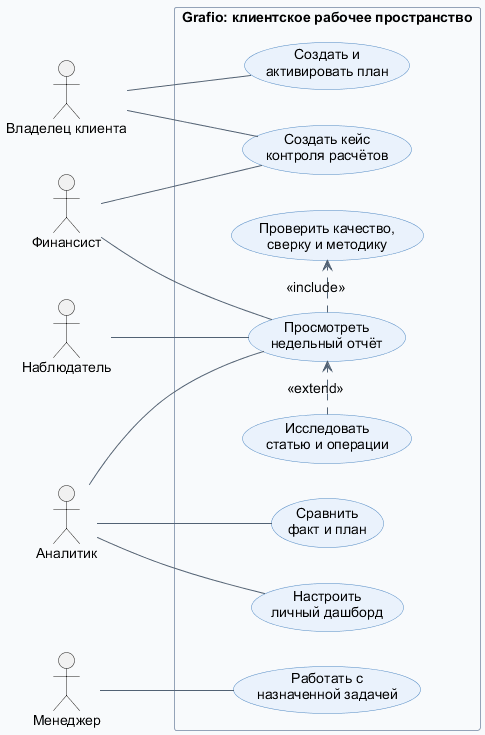

The diagram above was rendered by PlantUML. Its source (embedded in the PNG):
@startuml
left to right direction
skinparam defaultFontName Arial
skinparam defaultFontSize 14
skinparam packageStyle rectangle
skinparam ArrowColor #526274
skinparam usecaseBackgroundColor #EAF2FC
skinparam usecaseBorderColor #5289C2
skinparam rectangleBackgroundColor #F8FAFC
skinparam rectangleBorderColor #94A3B8
actor "Владелец клиента" as Owner
actor "Финансист" as Finance
actor "Аналитик" as Analyst
actor "Менеджер" as Manager
actor "Наблюдатель" as Viewer
rectangle "Grafio: клиентское рабочее пространство" {
  usecase "Просмотреть\nнедельный отчёт" as UC1
  usecase "Проверить качество,\nсверку и методику" as UC2
  usecase "Исследовать\nстатью и операции" as UC3
  usecase "Создать кейс\nконтроля расчётов" as UC4
  usecase "Создать и\nактивировать план" as UC5
  usecase "Сравнить\nфакт и план" as UC6
  usecase "Настроить\nличный дашборд" as UC7
  usecase "Работать с\nназначенной задачей" as UC8
  UC1 .> UC2 : <<include>>
  UC3 .> UC1 : <<extend>>
}
Owner -- UC4
Owner -- UC5
Finance -- UC1
Finance -- UC4
Analyst -- UC1
Analyst -- UC6
Analyst -- UC7
Manager -- UC8
Viewer -- UC1
@enduml